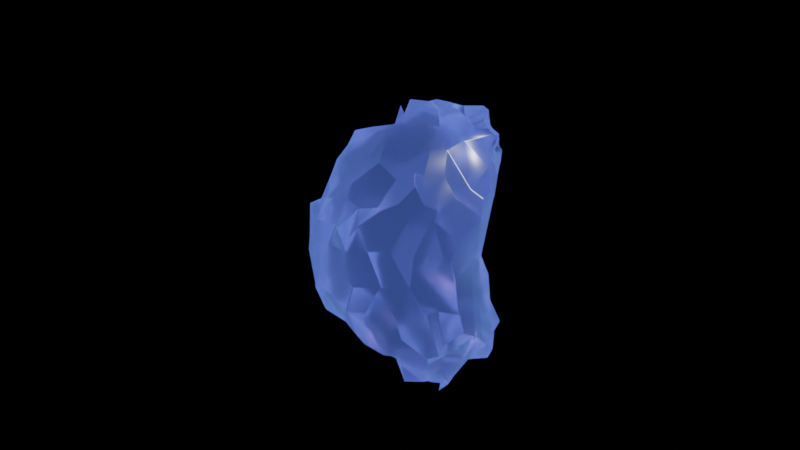 # Source: solid.blend  (saved by Blender 3.5.10; exported with 4.5.12 LTS)
import bpy
from mathutils import Matrix  # noqa: F401  (used for matrix-valued properties, if any)

bpy.ops.wm.read_factory_settings(use_empty=True)
scene = bpy.context.scene
scene.name = 'Scene'

# ---- collections
col_collection = bpy.data.collections.new('Collection'); scene.collection.children.link(col_collection)

# ---- materials (node trees are filled in below, after node groups)
mat_material = bpy.data.materials.new('Material')
mat_material.alpha_threshold = 0.0
mat_material.use_transparent_shadow = False
mat_material.roughness = 0.5
mat_material.line_color = (0.0, 0.0, 0.0, 1.0)
mat_cristal = bpy.data.materials.new('cristal')
mat_cristal.use_transparent_shadow = False

# ---- node groups
ng_geometry_nodes = bpy.data.node_groups.new('Geometry Nodes', 'GeometryNodeTree')
_s = ng_geometry_nodes.interface.new_socket(name='Geometry', in_out='OUTPUT', socket_type='NodeSocketGeometry')
_s = ng_geometry_nodes.interface.new_socket(name='Geometry', in_out='INPUT', socket_type='NodeSocketGeometry')
_s = ng_geometry_nodes.interface.new_socket(name='Radius', in_out='INPUT', socket_type='NodeSocketFloat')
_s.subtype = 'DISTANCE'
_s.default_value = 1.0
_s.min_value = 0.0
_s = ng_geometry_nodes.interface.new_socket(name='Depth', in_out='INPUT', socket_type='NodeSocketFloat')
_s.subtype = 'DISTANCE'
_s.default_value = 2.0
_s.min_value = 0.0
_s = ng_geometry_nodes.interface.new_socket(name='Offset', in_out='INPUT', socket_type='NodeSocketVector')
_s.subtype = 'TRANSLATION'
_s.hide_value = True
_s = ng_geometry_nodes.interface.new_socket(name='W', in_out='INPUT', socket_type='NodeSocketFloat')
_s.min_value = -1000.0
_s.max_value = 1000.0
ng_geometry_nodes.is_modifier = True
_N = ng_geometry_nodes.nodes; _L = ng_geometry_nodes.links
n0 = _N.new('NodeGroupInput'); n0.name = 'Group Input'; n0.location = (-742, 342)
n1 = _N.new('FunctionNodeBooleanMath'); n1.name = 'Boolean Math'; n1.location = (-310, 186)
n1.operation = 'NOT'
n2 = _N.new('GeometryNodeScaleElements'); n2.name = 'Scale Elements'; n2.location = (122, 453)
n2.inputs[2].default_value = 0.0
n3 = _N.new('GeometryNodeMergeByDistance'); n3.name = 'Merge by Distance'; n3.location = (303, 481)
n4 = _N.new('GeometryNodeDualMesh'); n4.name = 'Dual Mesh'; n4.location = (497, 466)
n5 = _N.new('GeometryNodeTriangulate'); n5.name = 'Triangulate'; n5.location = (680, 425)
n6 = _N.new('GeometryNodeDualMesh'); n6.name = 'Dual Mesh.001'; n6.location = (887, 445)
n7 = _N.new('GeometryNodeSubdivideMesh'); n7.name = 'Subdivide Mesh'; n7.location = (1107, 478)
n7.inputs[1].default_value = 2
n8 = _N.new('ShaderNodeVectorMath'); n8.name = 'Vector Math'; n8.location = (1266, 272)
n8.operation = 'SCALE'
n8.inputs[3].default_value = 0.4
n9 = _N.new('GeometryNodeSetPosition'); n9.name = 'Set Position'; n9.location = (1477, 457)
n10 = _N.new('ShaderNodeMapRange'); n10.name = 'Map Range'; n10.location = (1065, 340)
n10.data_type = 'FLOAT_VECTOR'
n10.inputs[9].default_value = (-1.0, -1.0, -1.0)
n11 = _N.new('NodeGroupOutput'); n11.name = 'Group Output'; n11.location = (2146, 469)
n12 = _N.new('GeometryNodeSetMaterial'); n12.name = 'Set Material'; n12.location = (1706, 484)
n12.inputs[2].default_value = mat_cristal
n13 = _N.new('GeometryNodeSetShadeSmooth'); n13.name = 'Set Shade Smooth'; n13.location = (1926, 494)
n14 = _N.new('GeometryNodeMeshCylinder'); n14.name = 'Cylinder'; n14.location = (-542, 365)
n14.inputs[0].default_value = 5
n15 = _N.new('GeometryNodeExtrudeMesh'); n15.name = 'Extrude Mesh.001'; n15.location = (-96, 402)
n15.inputs[4].default_value = False
n16 = _N.new('NodeGroupInput'); n16.name = 'Group Input.001'; n16.location = (620, 142)
n17 = _N.new('ShaderNodeTexNoise'); n17.name = 'Noise Texture'; n17.location = (837, 224)
n17.noise_dimensions = '4D'
_L.new(n13.outputs[0], n11.inputs[0])
_L.new(n14.outputs[0], n15.inputs[0])
_L.new(n15.outputs[0], n2.inputs[0])
_L.new(n14.outputs[2], n1.inputs[0])
_L.new(n1.outputs[0], n15.inputs[1])
_L.new(n15.outputs[1], n2.inputs[1])
_L.new(n2.outputs[0], n3.inputs[0])
_L.new(n3.outputs[0], n4.inputs[0])
_L.new(n5.outputs[0], n6.inputs[0])
_L.new(n4.outputs[0], n5.inputs[0])
_L.new(n6.outputs[0], n7.inputs[0])
_L.new(n7.outputs[0], n9.inputs[0])
_L.new(n17.outputs[1], n10.inputs[6])
_L.new(n10.outputs[1], n8.inputs[0])
_L.new(n8.outputs[0], n9.inputs[3])
_L.new(n9.outputs[0], n12.inputs[0])
_L.new(n12.outputs[0], n13.inputs[0])
_L.new(n0.outputs[1], n14.inputs[3])
_L.new(n0.outputs[2], n14.inputs[4])
_L.new(n0.outputs[3], n15.inputs[2])
_L.new(n16.outputs[4], n17.inputs[1])
n11.is_active_output = True

# ---- material node trees
mat_material.use_nodes = True; mat_material.node_tree.nodes.clear()
_N = mat_material.node_tree.nodes; _L = mat_material.node_tree.links
n0 = _N.new('ShaderNodeOutputMaterial'); n0.name = 'Material Output'; n0.location = (300, 300)
n1 = _N.new('ShaderNodeBsdfPrincipled'); n1.name = 'Principled BSDF'; n1.location = (10, 300)
n1.distribution = 'GGX'
n1.subsurface_method = 'RANDOM_WALK_SKIN'
n1.inputs[3].default_value = 1.45
n1.inputs[27].default_value = (0.0, 0.0, 0.0, 1.0)
n1.inputs[28].default_value = 1.0
_L.new(n1.outputs[0], n0.inputs[0])
n0.is_active_output = True
mat_cristal.use_nodes = True; mat_cristal.node_tree.nodes.clear()
_N = mat_cristal.node_tree.nodes; _L = mat_cristal.node_tree.links
n0 = _N.new('ShaderNodeBsdfPrincipled'); n0.name = 'Principled BSDF'; n0.location = (10, 300)
n0.distribution = 'GGX'
n0.subsurface_method = 'RANDOM_WALK_SKIN'
n0.inputs[0].default_value = (0.4164, 0.2327, 0.8, 1.0)
n0.inputs[2].default_value = 0.25
n0.inputs[3].default_value = 1.45
n0.inputs[18].default_value = 1.0
n0.inputs[27].default_value = (0.1537, 0.3324, 1.0, 1.0)
n1 = _N.new('ShaderNodeOutputMaterial'); n1.name = 'Material Output'; n1.location = (300, 300)
n2 = _N.new('ShaderNodeMath'); n2.name = 'Math'; n2.location = (-163, 85)
n2.operation = 'MULTIPLY'
n2.inputs[1].default_value = 0.25
n3 = _N.new('ShaderNodeFresnel'); n3.name = 'Fresnel'; n3.location = (-592, 170)
n3.inputs[0].default_value = 2.0
n4 = _N.new('ShaderNodeValToRGB'); n4.name = 'ColorRamp'; n4.location = (-424, 203)
while len(n4.color_ramp.elements) > 1: n4.color_ramp.elements.remove(n4.color_ramp.elements[-1])
n4.color_ramp.elements[0].position = 0.0; n4.color_ramp.elements[0].color = (0.0, 0.0, 0.0, 1.0)
_e = n4.color_ramp.elements.new(0.25); _e.color = (1.0, 1.0, 1.0, 1.0)
_L.new(n0.outputs[0], n1.inputs[0])
_L.new(n3.outputs[0], n4.inputs[0])
_L.new(n4.outputs[0], n2.inputs[0])
_L.new(n2.outputs[0], n0.inputs[28])
n1.is_active_output = True

# ---- world
world_world = bpy.data.worlds.new('World'); scene.world = world_world
world_world.use_nodes = True; world_world.node_tree.nodes.clear()
_N = world_world.node_tree.nodes; _L = world_world.node_tree.links
n0 = _N.new('ShaderNodeOutputWorld'); n0.name = 'World Output'; n0.location = (300, 300)
n1 = _N.new('ShaderNodeBsdfGlass'); n1.name = 'Glass BSDF'; n1.location = (10, 300)
n1.distribution = 'GGX'
n1.inputs[2].default_value = 1.45
n2 = _N.new('ShaderNodeTexGradient'); n2.name = 'Gradient Texture'; n2.location = (-180, 280)
_L.new(n1.outputs[0], n0.inputs[0])
_L.new(n2.outputs[0], n1.inputs[0])
n0.is_active_output = True
world_world.color = (0.05088, 0.05088, 0.05088)
world_world.use_sun_shadow = False
world_world.sun_shadow_jitter_overblur = 0.0

# ---- cameras
cam_camera = bpy.data.cameras.new('Camera')
cam_camera.clip_end = 100.0
cam_camera.ortho_scale = 7.314

# ---- lights
light_light = bpy.data.lights.new('Light', 'POINT')
light_light.transmission_factor = 0.0
light_light.energy = 1000.0
light_light.shadow_soft_size = 0.1
light_light.shadow_maximum_resolution = 0.006
light_light.use_absolute_resolution = True

# ---- meshes
me_cube = bpy.data.meshes.new('Cube')
me_cube.from_pydata([(1.0, 1.0, 1.0), (1.0, 1.0, -1.0), (1.0, -1.0, 1.0), (1.0, -1.0, -1.0), (-1.0, 1.0, 1.0), (-1.0, 1.0, -1.0), (-1.0, -1.0, 1.0), (-1.0, -1.0, -1.0)], [], [(0, 4, 6, 2), (3, 2, 6, 7), (7, 6, 4, 5), (5, 1, 3, 7), (1, 0, 2, 3), (5, 4, 0, 1)])
me_cube.polygons.foreach_set('use_smooth', [True] * 6)
_uv = me_cube.uv_layers.new(name='UVMap')
_uv.uv.foreach_set('vector', [0.625, 0.5, 0.875, 0.5, 0.875, 0.75, 0.625, 0.75, 0.375, 0.75, 0.625, 0.75, 0.625, 1.0, 0.375, 1.0, 0.375, 0.0, 0.625, 0.0, 0.625, 0.25, 0.375, 0.25, 0.125, 0.5, 0.375, 0.5, 0.375, 0.75, 0.125, 0.75, 0.375, 0.5, 0.625, 0.5, 0.625, 0.75, 0.375, 0.75, 0.375, 0.25, 0.625, 0.25, 0.625, 0.5, 0.375, 0.5])
me_cube.materials.append(mat_material)
me_cube.materials.append(mat_cristal)
me_cube.use_mirror_vertex_groups = False
me_cube.update()

# ---- objects
ob_cube = bpy.data.objects.new('Cube', me_cube)
ob_light = bpy.data.objects.new('Light', light_light)
ob_camera = bpy.data.objects.new('Camera', cam_camera)

# ---- transforms, parenting, visibility, modifiers, constraints
ob_cube.location = (0.005376, -0.2348, -0.3318)
ob_cube.rotation_euler = (0.0, 0.0, 7.617)
ob_cube.scale = (0.8183, 0.8183, 0.8183)
ob_cube.lock_rotations_4d = False
ob_cube.empty_display_type = 'ARROWS'
ob_cube.lineart.crease_threshold = 0.0
_m = ob_cube.modifiers.new('GeometryNodes', 'NODES')
_m.node_group = ng_geometry_nodes
_gi = [s.identifier for s in ng_geometry_nodes.interface.items_tree if s.item_type == 'SOCKET' and s.in_out == 'INPUT']
_m[_gi[1]] = 1.9  # Radius
_m[_gi[2]] = 3.7  # Depth
_m[_gi[3]] = (2.46, 0.0, 0.0)  # Offset
_m[_gi[4]] = 1.6  # W
_m = ob_cube.modifiers.new('Bevel', 'BEVEL')
_m.segments = 3
ob_light.location = (4.076, 1.005, 5.904)
ob_light.rotation_euler = (0.6503, 0.05522, 1.866)
ob_light.lock_rotations_4d = False
ob_light.empty_display_type = 'ARROWS'
ob_light.color = (0.0, 0.0, 0.0, 0.0)
ob_light.lineart.crease_threshold = 0.0
ob_camera.location = (7.359, -6.926, 4.958)
ob_camera.rotation_euler = (1.109, 0.0, 0.8149)
ob_camera.lock_rotations_4d = False
ob_camera.empty_display_type = 'ARROWS'
ob_camera.color = (0.0, 0.0, 0.0, 0.0)
ob_camera.display_type = 'WIRE'
ob_camera.lineart.crease_threshold = 0.0

# ---- collection membership
col_collection.objects.link(ob_cube)
col_collection.objects.link(ob_light)
col_collection.objects.link(ob_camera)

# ---- scene / render settings (as saved in the file)
scene.camera = ob_camera
scene.frame_start = 1; scene.frame_end = 280; scene.frame_set(95)
scene.render.engine = 'BLENDER_EEVEE_NEXT'
scene.render.image_settings.color_mode = 'RGB'
scene.render.fps = 30
scene.cycles.sampling_pattern = 'TABULATED_SOBOL'
scene.view_settings.view_transform = 'Filmic'
bpy.context.view_layer.update()
